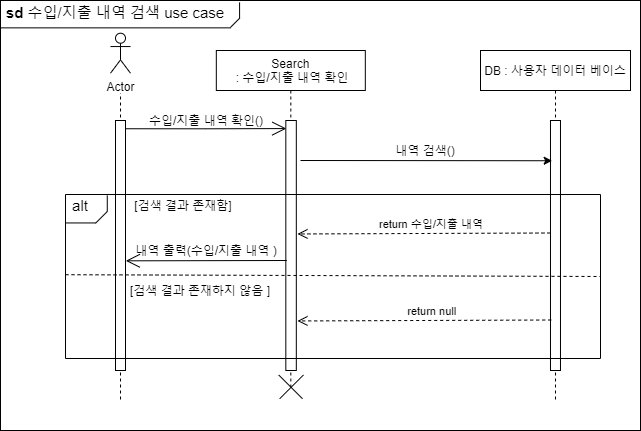

The diagram above was exported from draw.io. Its source (the exported page's mxGraphModel, read from the mxfile embedded in the PNG):
<mxGraphModel dx="2489" dy="746" grid="1" gridSize="10" guides="1" tooltips="1" connect="1" arrows="1" fold="1" page="1" pageScale="1" pageWidth="827" pageHeight="1169" math="0" shadow="0">
  <root>
    <mxCell id="1L4e0zr3-o3EDinWf2-q-0" />
    <mxCell id="1L4e0zr3-o3EDinWf2-q-1" parent="1L4e0zr3-o3EDinWf2-q-0" />
    <mxCell id="1L4e0zr3-o3EDinWf2-q-2" value="" style="rounded=0;whiteSpace=wrap;html=1;" parent="1L4e0zr3-o3EDinWf2-q-1" vertex="1">
      <mxGeometry x="-750" y="390" width="640" height="430" as="geometry" />
    </mxCell>
    <mxCell id="1L4e0zr3-o3EDinWf2-q-3" value="DB : 사용자 데이터 베이스" style="shape=umlLifeline;perimeter=lifelinePerimeter;container=1;collapsible=0;recursiveResize=0;rounded=0;shadow=0;strokeWidth=1;" parent="1L4e0zr3-o3EDinWf2-q-1" vertex="1">
      <mxGeometry x="-270" y="440" width="150" height="350" as="geometry" />
    </mxCell>
    <mxCell id="1L4e0zr3-o3EDinWf2-q-4" value="" style="points=[];perimeter=orthogonalPerimeter;rounded=0;shadow=0;strokeWidth=1;" parent="1L4e0zr3-o3EDinWf2-q-3" vertex="1">
      <mxGeometry x="69.98" y="70" width="10" height="250" as="geometry" />
    </mxCell>
    <mxCell id="1L4e0zr3-o3EDinWf2-q-5" value="Search&#10; : 수입/지출 내역 확인" style="shape=umlLifeline;perimeter=lifelinePerimeter;container=1;collapsible=0;recursiveResize=0;rounded=0;shadow=0;strokeWidth=1;" parent="1L4e0zr3-o3EDinWf2-q-1" vertex="1">
      <mxGeometry x="-534.18" y="440" width="149" height="340" as="geometry" />
    </mxCell>
    <mxCell id="1L4e0zr3-o3EDinWf2-q-6" value="" style="points=[];perimeter=orthogonalPerimeter;rounded=0;shadow=0;strokeWidth=1;" parent="1L4e0zr3-o3EDinWf2-q-5" vertex="1">
      <mxGeometry x="69.5" y="70" width="10.5" height="250" as="geometry" />
    </mxCell>
    <mxCell id="1L4e0zr3-o3EDinWf2-q-7" value="" style="group" parent="1L4e0zr3-o3EDinWf2-q-5" connectable="0" vertex="1">
      <mxGeometry x="57.92436888849668" y="319.99936888849663" width="33.661262223006645" height="32.6612622230067" as="geometry" />
    </mxCell>
    <mxCell id="1L4e0zr3-o3EDinWf2-q-8" value="" style="line;strokeWidth=1;html=1;rotation=-135;" parent="1L4e0zr3-o3EDinWf2-q-7" vertex="1">
      <mxGeometry x="-0.46436888849667923" y="10.03063111150334" width="33.59" height="12.6" as="geometry" />
    </mxCell>
    <mxCell id="1L4e0zr3-o3EDinWf2-q-9" value="" style="line;strokeWidth=1;html=1;rotation=-45;" parent="1L4e0zr3-o3EDinWf2-q-7" vertex="1">
      <mxGeometry x="0.5356311115033208" y="10.03063111150334" width="33.59" height="12.6" as="geometry" />
    </mxCell>
    <mxCell id="1L4e0zr3-o3EDinWf2-q-10" value="" style="line;strokeWidth=1;html=1;" parent="1L4e0zr3-o3EDinWf2-q-1" vertex="1">
      <mxGeometry x="-750" y="412.36" width="230" height="10" as="geometry" />
    </mxCell>
    <mxCell id="1L4e0zr3-o3EDinWf2-q-11" value="" style="line;strokeWidth=1;html=1;rotation=-45;" parent="1L4e0zr3-o3EDinWf2-q-1" vertex="1">
      <mxGeometry x="-522" y="407.36" width="13" height="10" as="geometry" />
    </mxCell>
    <mxCell id="1L4e0zr3-o3EDinWf2-q-12" value="" style="line;strokeWidth=1;html=1;rotation=-90;" parent="1L4e0zr3-o3EDinWf2-q-1" vertex="1">
      <mxGeometry x="-519" y="395" width="16.18" height="10" as="geometry" />
    </mxCell>
    <mxCell id="1L4e0zr3-o3EDinWf2-q-13" value="&lt;font style=&quot;font-size: 15px&quot;&gt;&lt;b&gt;sd&lt;/b&gt;&amp;nbsp;수입/지출 내역 검색 use case&lt;/font&gt;" style="text;html=1;strokeColor=none;fillColor=none;align=center;verticalAlign=middle;whiteSpace=wrap;rounded=0;" parent="1L4e0zr3-o3EDinWf2-q-1" vertex="1">
      <mxGeometry x="-750" y="392.36" width="230" height="20" as="geometry" />
    </mxCell>
    <mxCell id="1L4e0zr3-o3EDinWf2-q-14" value="" style="endArrow=open;endFill=1;endSize=12;html=1;rounded=0;edgeStyle=orthogonalEdgeStyle;entryX=0.048;entryY=0.267;entryDx=0;entryDy=0;entryPerimeter=0;exitX=1.009;exitY=0.033;exitDx=0;exitDy=0;exitPerimeter=0;" parent="1L4e0zr3-o3EDinWf2-q-1" source="1L4e0zr3-o3EDinWf2-q-17" edge="1">
      <mxGeometry width="160" relative="1" as="geometry">
        <mxPoint x="-620" y="518.34" as="sourcePoint" />
        <mxPoint x="-464.1760000000004" y="518.06" as="targetPoint" />
        <Array as="points" />
      </mxGeometry>
    </mxCell>
    <mxCell id="1L4e0zr3-o3EDinWf2-q-15" value="수입/지출 내역 확인()" style="text;html=1;strokeColor=none;fillColor=none;align=center;verticalAlign=middle;whiteSpace=wrap;rounded=0;" parent="1L4e0zr3-o3EDinWf2-q-1" vertex="1">
      <mxGeometry x="-604.1800000000001" y="500" width="120" height="20" as="geometry" />
    </mxCell>
    <mxCell id="1L4e0zr3-o3EDinWf2-q-16" value="User : 사용자" style="shape=umlLifeline;perimeter=lifelinePerimeter;container=1;collapsible=0;recursiveResize=0;rounded=0;shadow=0;strokeWidth=1;" parent="1L4e0zr3-o3EDinWf2-q-1" vertex="1">
      <mxGeometry x="-685" y="440" width="110" height="350" as="geometry" />
    </mxCell>
    <mxCell id="1L4e0zr3-o3EDinWf2-q-17" value="" style="points=[];perimeter=orthogonalPerimeter;rounded=0;shadow=0;strokeWidth=1;" parent="1L4e0zr3-o3EDinWf2-q-16" vertex="1">
      <mxGeometry x="50" y="70" width="10" height="250" as="geometry" />
    </mxCell>
    <mxCell id="fEf1113pfNabXGkl3psZ-0" value="" style="rounded=0;whiteSpace=wrap;html=1;strokeColor=none;" parent="1L4e0zr3-o3EDinWf2-q-16" vertex="1">
      <mxGeometry x="-7" y="-17.279999999999973" width="120" height="60" as="geometry" />
    </mxCell>
    <mxCell id="1L4e0zr3-o3EDinWf2-q-22" style="edgeStyle=none;shape=flexArrow;rounded=0;orthogonalLoop=1;jettySize=auto;html=1;exitX=0.5;exitY=1;exitDx=0;exitDy=0;" parent="1L4e0zr3-o3EDinWf2-q-1" edge="1">
      <mxGeometry relative="1" as="geometry">
        <mxPoint x="-351.36" y="640.52" as="sourcePoint" />
        <mxPoint x="-351.36" y="640.52" as="targetPoint" />
      </mxGeometry>
    </mxCell>
    <mxCell id="1L4e0zr3-o3EDinWf2-q-25" style="edgeStyle=none;shape=flexArrow;rounded=0;orthogonalLoop=1;jettySize=auto;html=1;exitX=0.5;exitY=1;exitDx=0;exitDy=0;" parent="1L4e0zr3-o3EDinWf2-q-1" edge="1">
      <mxGeometry relative="1" as="geometry">
        <mxPoint x="-358.3499999999999" y="710" as="sourcePoint" />
        <mxPoint x="-358.3499999999999" y="710" as="targetPoint" />
      </mxGeometry>
    </mxCell>
    <mxCell id="1L4e0zr3-o3EDinWf2-q-26" value="" style="shape=partialRectangle;whiteSpace=wrap;html=1;bottom=0;right=0;fillColor=none;" parent="1L4e0zr3-o3EDinWf2-q-1" vertex="1">
      <mxGeometry x="-685" y="584" width="535" height="164" as="geometry" />
    </mxCell>
    <mxCell id="1L4e0zr3-o3EDinWf2-q-27" value="" style="shape=partialRectangle;whiteSpace=wrap;html=1;top=0;left=0;fillColor=none;" parent="1L4e0zr3-o3EDinWf2-q-1" vertex="1">
      <mxGeometry x="-685" y="584" width="535" height="164" as="geometry" />
    </mxCell>
    <mxCell id="1L4e0zr3-o3EDinWf2-q-31" value="&lt;span style=&quot;font-size: 15px&quot;&gt;alt&lt;/span&gt;" style="text;html=1;strokeColor=none;fillColor=none;align=center;verticalAlign=middle;whiteSpace=wrap;rounded=0;" parent="1L4e0zr3-o3EDinWf2-q-1" vertex="1">
      <mxGeometry x="-690" y="584.9999999999999" width="40" height="20" as="geometry" />
    </mxCell>
    <mxCell id="1L4e0zr3-o3EDinWf2-q-32" value="" style="endArrow=none;dashed=1;html=1;rounded=0;entryX=1;entryY=0.5;entryDx=0;entryDy=0;exitX=0;exitY=0.489;exitDx=0;exitDy=0;exitPerimeter=0;" parent="1L4e0zr3-o3EDinWf2-q-1" source="1L4e0zr3-o3EDinWf2-q-27" target="1L4e0zr3-o3EDinWf2-q-27" edge="1">
      <mxGeometry width="50" height="50" relative="1" as="geometry">
        <mxPoint x="-666" y="680.52" as="sourcePoint" />
        <mxPoint x="-226" y="680.52" as="targetPoint" />
      </mxGeometry>
    </mxCell>
    <mxCell id="1L4e0zr3-o3EDinWf2-q-33" value="[검색 결과 존재함]" style="text;html=1;strokeColor=none;fillColor=none;align=center;verticalAlign=middle;whiteSpace=wrap;rounded=0;" parent="1L4e0zr3-o3EDinWf2-q-1" vertex="1">
      <mxGeometry x="-667" y="585" width="200" height="20" as="geometry" />
    </mxCell>
    <mxCell id="1L4e0zr3-o3EDinWf2-q-34" value="[검색 결과 존재하지 않음 ]" style="text;html=1;strokeColor=none;fillColor=none;align=center;verticalAlign=middle;whiteSpace=wrap;rounded=0;" parent="1L4e0zr3-o3EDinWf2-q-1" vertex="1">
      <mxGeometry x="-650" y="670" width="200" height="20" as="geometry" />
    </mxCell>
    <mxCell id="fEf1113pfNabXGkl3psZ-1" value="Actor" style="shape=umlActor;verticalLabelPosition=bottom;verticalAlign=top;html=1;outlineConnect=0;" parent="1L4e0zr3-o3EDinWf2-q-1" vertex="1">
      <mxGeometry x="-640" y="422.72" width="20" height="40" as="geometry" />
    </mxCell>
    <mxCell id="tZvJg6htTT_15fQkcvt9-0" value="return 수입/지출 내역" style="verticalAlign=bottom;endArrow=open;dashed=1;endSize=8;shadow=0;strokeWidth=1;exitX=-0.003;exitY=0.45;exitDx=0;exitDy=0;exitPerimeter=0;" parent="1L4e0zr3-o3EDinWf2-q-1" source="1L4e0zr3-o3EDinWf2-q-4" edge="1">
      <mxGeometry x="-0.0594" relative="1" as="geometry">
        <mxPoint x="-453.02" y="623.46" as="targetPoint" />
        <mxPoint x="-210" y="623" as="sourcePoint" />
        <mxPoint as="offset" />
      </mxGeometry>
    </mxCell>
    <mxCell id="tZvJg6htTT_15fQkcvt9-1" value="return null" style="verticalAlign=bottom;endArrow=open;dashed=1;endSize=8;shadow=0;strokeWidth=1;exitX=0.073;exitY=0.798;exitDx=0;exitDy=0;exitPerimeter=0;" parent="1L4e0zr3-o3EDinWf2-q-1" source="1L4e0zr3-o3EDinWf2-q-4" edge="1">
      <mxGeometry x="-0.0594" relative="1" as="geometry">
        <mxPoint x="-453.02" y="710.46" as="targetPoint" />
        <mxPoint x="-211" y="710" as="sourcePoint" />
        <mxPoint as="offset" />
      </mxGeometry>
    </mxCell>
    <mxCell id="rJl_NWJ4aiONutNfKXxx-0" value="" style="endArrow=open;endFill=1;endSize=12;html=1;rounded=0;exitX=0.031;exitY=0.555;exitDx=0;exitDy=0;exitPerimeter=0;" parent="1L4e0zr3-o3EDinWf2-q-1" edge="1">
      <mxGeometry width="160" relative="1" as="geometry">
        <mxPoint x="-463.70449999999994" y="649.9999999999999" as="sourcePoint" />
        <mxPoint x="-624.66" y="650.3199999999999" as="targetPoint" />
      </mxGeometry>
    </mxCell>
    <mxCell id="rJl_NWJ4aiONutNfKXxx-1" value="내역 출력(수입/지출 내역 )" style="text;html=1;strokeColor=none;fillColor=none;align=center;verticalAlign=middle;whiteSpace=wrap;rounded=0;" parent="1L4e0zr3-o3EDinWf2-q-1" vertex="1">
      <mxGeometry x="-617.99" y="630" width="147.61" height="20" as="geometry" />
    </mxCell>
    <mxCell id="rJl_NWJ4aiONutNfKXxx-2" value="" style="endArrow=classic;html=1;entryX=0.169;entryY=0.161;entryDx=0;entryDy=0;entryPerimeter=0;" parent="1L4e0zr3-o3EDinWf2-q-1" target="1L4e0zr3-o3EDinWf2-q-4" edge="1">
      <mxGeometry width="50" height="50" relative="1" as="geometry">
        <mxPoint x="-450" y="550" as="sourcePoint" />
        <mxPoint x="-430" y="550" as="targetPoint" />
      </mxGeometry>
    </mxCell>
    <mxCell id="rJl_NWJ4aiONutNfKXxx-3" value="내역 검색()" style="text;html=1;strokeColor=none;fillColor=none;align=center;verticalAlign=middle;whiteSpace=wrap;rounded=0;" parent="1L4e0zr3-o3EDinWf2-q-1" vertex="1">
      <mxGeometry x="-370" y="530" width="90" height="20" as="geometry" />
    </mxCell>
    <mxCell id="PhfYrfnz5QgKaF8UXiCp-0" value="" style="group" parent="1L4e0zr3-o3EDinWf2-q-1" connectable="0" vertex="1">
      <mxGeometry x="-685" y="585" width="48.09000000000003" height="32.44999999999993" as="geometry" />
    </mxCell>
    <mxCell id="1L4e0zr3-o3EDinWf2-q-28" value="" style="line;strokeWidth=1;html=1;" parent="PhfYrfnz5QgKaF8UXiCp-0" vertex="1">
      <mxGeometry y="22.449999999999932" width="30" height="10" as="geometry" />
    </mxCell>
    <mxCell id="1L4e0zr3-o3EDinWf2-q-29" value="" style="line;strokeWidth=1;html=1;rotation=-45;" parent="PhfYrfnz5QgKaF8UXiCp-0" vertex="1">
      <mxGeometry x="27.720000000000027" y="15.669999999999959" width="16.28" height="12.52" as="geometry" />
    </mxCell>
    <mxCell id="1L4e0zr3-o3EDinWf2-q-30" value="" style="line;strokeWidth=1;html=1;rotation=-90;" parent="PhfYrfnz5QgKaF8UXiCp-0" vertex="1">
      <mxGeometry x="33.680000000000064" y="1.7699999999998681" width="16.18" height="12.64" as="geometry" />
    </mxCell>
  </root>
</mxGraphModel>